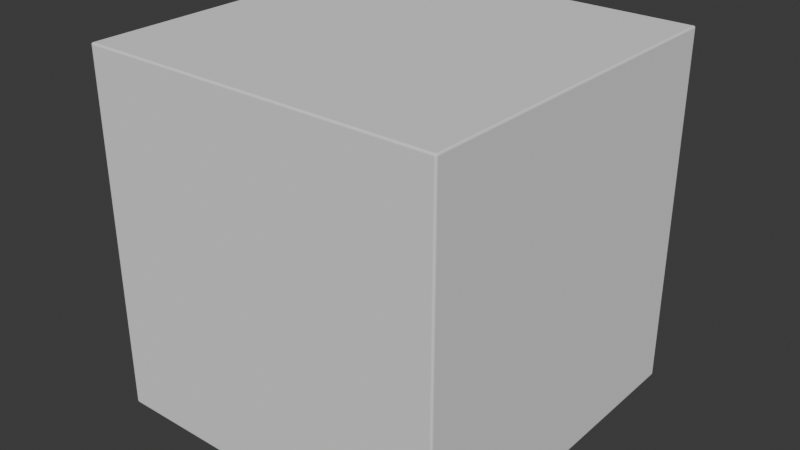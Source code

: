 # Source: scene.blend  (saved by Blender 4.5.91; exported with 4.5.12 LTS)
import bpy
from mathutils import Matrix  # noqa: F401  (used for matrix-valued properties, if any)

bpy.ops.wm.read_factory_settings(use_empty=True)
scene = bpy.context.scene
scene.name = 'Scene'

# ---- collections
col_collection = bpy.data.collections.new('Collection'); scene.collection.children.link(col_collection)

# ---- world
world_world = bpy.data.worlds.new('World'); scene.world = world_world
world_world.use_nodes = True; world_world.node_tree.nodes.clear()
_N = world_world.node_tree.nodes; _L = world_world.node_tree.links
n0 = _N.new('ShaderNodeOutputWorld'); n0.name = 'World Output'; n0.location = (200, 100)
n1 = _N.new('ShaderNodeBackground'); n1.name = 'Background'; n1.location = (-200, 100)
n1.inputs[0].default_value = (0.05088, 0.05088, 0.05088, 1.0)
_L.new(n1.outputs[0], n0.inputs[0])
n0.is_active_output = True
world_world.color = (0.05088, 0.05088, 0.05088)
world_world.sun_shadow_jitter_overblur = 0.0

# ---- cameras
cam_benchcamrig_camera = bpy.data.cameras.new('BenchCamRig_Camera')

# ---- meshes
me_benchcube_mesh_003 = bpy.data.meshes.new('BenchCube_Mesh.003')
me_benchcube_mesh_003.from_pydata([(-0.5, -0.5, 0.0), (-0.5, -0.5, 1.0), (-0.5, 0.5, 0.0), (-0.5, 0.5, 1.0), (0.5, -0.5, 0.0), (0.5, -0.5, 1.0), (0.5, 0.5, 0.0), (0.5, 0.5, 1.0)], [], [(0, 1, 3, 2), (2, 3, 7, 6), (6, 7, 5, 4), (4, 5, 1, 0), (2, 6, 4, 0), (7, 3, 1, 5)])
_uv = me_benchcube_mesh_003.uv_layers.new(name='Float2')
_uv.uv.foreach_set('vector', [-0.5, -0.5, -0.5, 0.5, 0.5, 0.5, 0.5, -0.5, -0.5, -0.5, -0.5, 0.5, 0.5, 0.5, 0.5, -0.5, 0.5, -0.5, 0.5, 0.5, -0.5, 0.5, -0.5, -0.5, 0.5, -0.5, 0.5, 0.5, -0.5, 0.5, -0.5, -0.5, -0.5, 0.5, 0.5, 0.5, 0.5, -0.5, -0.5, -0.5, 0.5, 0.5, -0.5, 0.5, -0.5, -0.5, 0.5, -0.5])
me_benchcube_mesh_003.update()

# ---- objects
ob_benchcube = bpy.data.objects.new('BenchCube', me_benchcube_mesh_003)
ob_benchcamrig_target = bpy.data.objects.new('BenchCamRig_Target', None)
ob_benchcamrig_camera = bpy.data.objects.new('BenchCamRig_Camera', cam_benchcamrig_camera)

# ---- transforms, parenting, visibility, modifiers, constraints
ob_benchcube.location = (0.0, 0.0, 0.0)
_m = ob_benchcube.modifiers.new('Bevel', 'BEVEL')
_m.width = 0.005
_m.width_pct = 0.005
_m.segments = 3
_m.angle_limit = 0.6109
ob_benchcamrig_target.location = (0.0, 0.0, 0.5)
ob_benchcamrig_camera.location = (0.0, -4.0, 2.5)
_c = ob_benchcamrig_camera.constraints.new('TRACK_TO'); _c.name = 'Track To'
_c.target = ob_benchcamrig_target

# ---- collection membership
col_collection.objects.link(ob_benchcube)
col_collection.objects.link(ob_benchcamrig_target)
col_collection.objects.link(ob_benchcamrig_camera)

# ---- scene / render settings (as saved in the file)
scene.frame_start = 1; scene.frame_end = 60; scene.frame_set(1)
scene.render.engine = 'BLENDER_EEVEE_NEXT'
bpy.context.view_layer.update()

# ---- added for rendering (the .blend has no active camera and no usable light): camera, sun
cam_auto = bpy.data.cameras.new('AutoCamera')
cam_auto.lens = 50.0
cam_auto.sensor_width = 36.0
cam_auto.clip_end = 1000.0
ob_auto_camera = bpy.data.objects.new('AutoCamera', cam_auto)
scene.collection.objects.link(ob_auto_camera)
ob_auto_camera.location = (1.60254, -1.92304, 1.78203)
ob_auto_camera.rotation_euler = (1.09748, -7.21219e-08, 0.694738)
scene.camera = ob_auto_camera
light_auto_sun = bpy.data.lights.new('AutoSun', 'SUN')
light_auto_sun.energy = 3.0
light_auto_sun.angle = 0.0523599
ob_auto_sun = bpy.data.objects.new('AutoSun', light_auto_sun)
scene.collection.objects.link(ob_auto_sun)
ob_auto_sun.rotation_euler = (0.872665, 0.174533, 0.523599)
bpy.context.view_layer.update()
